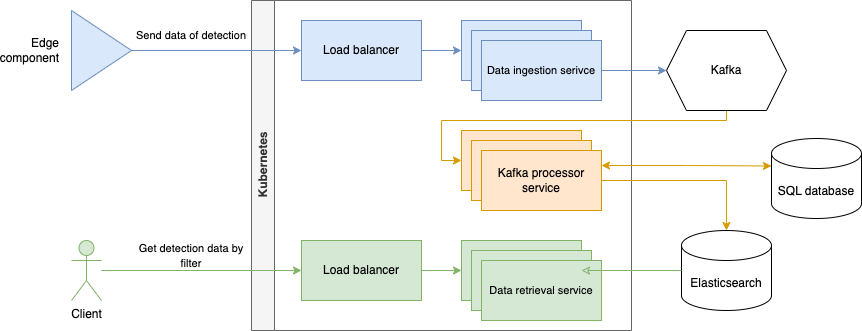

The diagram above was exported from draw.io. Its source (the exported page's mxGraphModel, read from the mxfile embedded in the PNG):
<mxGraphModel dx="2078" dy="887" grid="1" gridSize="10" guides="1" tooltips="1" connect="1" arrows="1" fold="1" page="1" pageScale="1" pageWidth="827" pageHeight="1169" math="0" shadow="0">
  <root>
    <mxCell id="0" />
    <mxCell id="1" parent="0" />
    <mxCell id="45b_ajyzaWgCYgEqo6QV-5" value="Kubernetes" style="swimlane;horizontal=0;whiteSpace=wrap;html=1;fillColor=#f5f5f5;strokeColor=#666666;fontColor=#333333;" parent="1" vertex="1">
      <mxGeometry x="30" y="50" width="380" height="330" as="geometry" />
    </mxCell>
    <mxCell id="45b_ajyzaWgCYgEqo6QV-34" value="" style="edgeStyle=orthogonalEdgeStyle;rounded=0;orthogonalLoop=1;jettySize=auto;html=1;fillColor=#dae8fc;strokeColor=#6c8ebf;" parent="45b_ajyzaWgCYgEqo6QV-5" source="45b_ajyzaWgCYgEqo6QV-6" target="45b_ajyzaWgCYgEqo6QV-33" edge="1">
      <mxGeometry relative="1" as="geometry" />
    </mxCell>
    <mxCell id="45b_ajyzaWgCYgEqo6QV-6" value="Load balancer" style="rounded=0;whiteSpace=wrap;html=1;fillColor=#dae8fc;strokeColor=#6c8ebf;" parent="45b_ajyzaWgCYgEqo6QV-5" vertex="1">
      <mxGeometry x="50" y="20" width="120" height="60" as="geometry" />
    </mxCell>
    <mxCell id="45b_ajyzaWgCYgEqo6QV-42" value="" style="edgeStyle=orthogonalEdgeStyle;rounded=0;orthogonalLoop=1;jettySize=auto;html=1;fillColor=#d5e8d4;strokeColor=#82b366;" parent="45b_ajyzaWgCYgEqo6QV-5" source="45b_ajyzaWgCYgEqo6QV-39" target="45b_ajyzaWgCYgEqo6QV-41" edge="1">
      <mxGeometry relative="1" as="geometry" />
    </mxCell>
    <mxCell id="45b_ajyzaWgCYgEqo6QV-39" value="Load balancer" style="rounded=0;whiteSpace=wrap;html=1;fillColor=#d5e8d4;strokeColor=#82b366;" parent="45b_ajyzaWgCYgEqo6QV-5" vertex="1">
      <mxGeometry x="50" y="240" width="120" height="60" as="geometry" />
    </mxCell>
    <mxCell id="45b_ajyzaWgCYgEqo6QV-33" value="" style="rounded=0;whiteSpace=wrap;html=1;fillColor=#dae8fc;strokeColor=#6c8ebf;" parent="45b_ajyzaWgCYgEqo6QV-5" vertex="1">
      <mxGeometry x="210" y="20" width="120" height="60" as="geometry" />
    </mxCell>
    <mxCell id="45b_ajyzaWgCYgEqo6QV-56" value="" style="rounded=0;whiteSpace=wrap;html=1;fillColor=#dae8fc;strokeColor=#6c8ebf;" parent="45b_ajyzaWgCYgEqo6QV-5" vertex="1">
      <mxGeometry x="220" y="30" width="120" height="60" as="geometry" />
    </mxCell>
    <mxCell id="45b_ajyzaWgCYgEqo6QV-57" value="&lt;p style=&quot;margin: 0px; font-variant-numeric: normal; font-variant-east-asian: normal; font-variant-alternates: normal; font-size-adjust: none; font-kerning: auto; font-optical-sizing: auto; font-feature-settings: normal; font-variation-settings: normal; font-variant-position: normal; font-variant-emoji: normal; font-stretch: normal; font-size: 11px; line-height: normal; text-align: start;&quot; class=&quot;p1&quot;&gt;Data ingestion serivce&lt;/p&gt;" style="rounded=0;whiteSpace=wrap;html=1;fillColor=#dae8fc;strokeColor=#6c8ebf;" parent="45b_ajyzaWgCYgEqo6QV-5" vertex="1">
      <mxGeometry x="230" y="40" width="120" height="60" as="geometry" />
    </mxCell>
    <mxCell id="45b_ajyzaWgCYgEqo6QV-37" value="" style="whiteSpace=wrap;html=1;rounded=0;fillColor=#ffe6cc;strokeColor=#d79b00;" parent="45b_ajyzaWgCYgEqo6QV-5" vertex="1">
      <mxGeometry x="210" y="130" width="120" height="60" as="geometry" />
    </mxCell>
    <mxCell id="45b_ajyzaWgCYgEqo6QV-52" value="" style="whiteSpace=wrap;html=1;rounded=0;fillColor=#ffe6cc;strokeColor=#d79b00;" parent="45b_ajyzaWgCYgEqo6QV-5" vertex="1">
      <mxGeometry x="220" y="140" width="120" height="60" as="geometry" />
    </mxCell>
    <mxCell id="45b_ajyzaWgCYgEqo6QV-53" value="Kafka processor service" style="whiteSpace=wrap;html=1;rounded=0;fillColor=#ffe6cc;strokeColor=#d79b00;" parent="45b_ajyzaWgCYgEqo6QV-5" vertex="1">
      <mxGeometry x="230" y="150" width="120" height="60" as="geometry" />
    </mxCell>
    <mxCell id="45b_ajyzaWgCYgEqo6QV-41" value="" style="whiteSpace=wrap;html=1;rounded=0;fillColor=#d5e8d4;strokeColor=#82b366;" parent="45b_ajyzaWgCYgEqo6QV-5" vertex="1">
      <mxGeometry x="210" y="240" width="120" height="60" as="geometry" />
    </mxCell>
    <mxCell id="45b_ajyzaWgCYgEqo6QV-54" value="" style="whiteSpace=wrap;html=1;rounded=0;fillColor=#d5e8d4;strokeColor=#82b366;" parent="45b_ajyzaWgCYgEqo6QV-5" vertex="1">
      <mxGeometry x="220" y="250" width="120" height="60" as="geometry" />
    </mxCell>
    <mxCell id="45b_ajyzaWgCYgEqo6QV-55" value="&lt;p style=&quot;margin: 0px; font-variant-numeric: normal; font-variant-east-asian: normal; font-variant-alternates: normal; font-size-adjust: none; font-kerning: auto; font-optical-sizing: auto; font-feature-settings: normal; font-variation-settings: normal; font-variant-position: normal; font-variant-emoji: normal; font-stretch: normal; font-size: 11px; line-height: normal; text-align: start;&quot; class=&quot;p1&quot;&gt;Data retrieval service&lt;/p&gt;" style="whiteSpace=wrap;html=1;rounded=0;fillColor=#d5e8d4;strokeColor=#82b366;" parent="45b_ajyzaWgCYgEqo6QV-5" vertex="1">
      <mxGeometry x="230" y="260" width="120" height="60" as="geometry" />
    </mxCell>
    <mxCell id="45b_ajyzaWgCYgEqo6QV-14" value="Elasticsearch" style="shape=cylinder3;whiteSpace=wrap;html=1;boundedLbl=1;backgroundOutline=1;size=15;" parent="1" vertex="1">
      <mxGeometry x="460" y="280" width="90" height="80" as="geometry" />
    </mxCell>
    <mxCell id="45b_ajyzaWgCYgEqo6QV-18" value="&lt;font style=&quot;font-size: 11px;&quot; face=&quot;Helvetica&quot;&gt;Send data of&amp;nbsp;&lt;span style=&quot;text-align: start; background-color: transparent; color: light-dark(rgb(0, 0, 0), rgb(255, 255, 255));&quot;&gt;detection&lt;/span&gt;&lt;/font&gt;" style="text;html=1;align=center;verticalAlign=middle;whiteSpace=wrap;rounded=0;" parent="1" vertex="1">
      <mxGeometry x="-90" y="70" width="120" height="30" as="geometry" />
    </mxCell>
    <mxCell id="X3RNkybvKYeJMnsqHSQH-2" style="edgeStyle=orthogonalEdgeStyle;rounded=0;orthogonalLoop=1;jettySize=auto;html=1;entryX=0;entryY=0.5;entryDx=0;entryDy=0;fillColor=#ffe6cc;strokeColor=#d79b00;" edge="1" parent="1" source="45b_ajyzaWgCYgEqo6QV-29" target="45b_ajyzaWgCYgEqo6QV-37">
      <mxGeometry relative="1" as="geometry">
        <Array as="points">
          <mxPoint x="505" y="170" />
          <mxPoint x="220" y="170" />
          <mxPoint x="220" y="210" />
        </Array>
      </mxGeometry>
    </mxCell>
    <mxCell id="45b_ajyzaWgCYgEqo6QV-29" value="Kafka" style="shape=hexagon;perimeter=hexagonPerimeter2;whiteSpace=wrap;html=1;fixedSize=1;" parent="1" vertex="1">
      <mxGeometry x="445" y="80" width="120" height="80" as="geometry" />
    </mxCell>
    <mxCell id="45b_ajyzaWgCYgEqo6QV-32" value="" style="group" parent="1" vertex="1" connectable="0">
      <mxGeometry x="-220" y="60" width="130" height="80" as="geometry" />
    </mxCell>
    <mxCell id="45b_ajyzaWgCYgEqo6QV-15" value="" style="triangle;whiteSpace=wrap;html=1;fillColor=#dae8fc;strokeColor=#6c8ebf;" parent="45b_ajyzaWgCYgEqo6QV-32" vertex="1">
      <mxGeometry x="70" width="60" height="80" as="geometry" />
    </mxCell>
    <mxCell id="45b_ajyzaWgCYgEqo6QV-17" value="Edge component" style="text;html=1;align=right;verticalAlign=middle;whiteSpace=wrap;rounded=0;" parent="45b_ajyzaWgCYgEqo6QV-32" vertex="1">
      <mxGeometry y="25" width="60" height="30" as="geometry" />
    </mxCell>
    <mxCell id="45b_ajyzaWgCYgEqo6QV-43" style="edgeStyle=orthogonalEdgeStyle;rounded=0;orthogonalLoop=1;jettySize=auto;html=1;fillColor=#dae8fc;strokeColor=#6c8ebf;exitX=1;exitY=0.5;exitDx=0;exitDy=0;" parent="1" source="45b_ajyzaWgCYgEqo6QV-57" target="45b_ajyzaWgCYgEqo6QV-29" edge="1">
      <mxGeometry relative="1" as="geometry" />
    </mxCell>
    <mxCell id="45b_ajyzaWgCYgEqo6QV-45" style="edgeStyle=orthogonalEdgeStyle;rounded=0;orthogonalLoop=1;jettySize=auto;html=1;entryX=0;entryY=0.5;entryDx=0;entryDy=0;entryPerimeter=0;jumpStyle=none;endArrow=none;endFill=1;startArrow=classic;startFill=0;fillColor=#d5e8d4;strokeColor=#82b366;" parent="1" source="45b_ajyzaWgCYgEqo6QV-41" target="45b_ajyzaWgCYgEqo6QV-14" edge="1">
      <mxGeometry relative="1" as="geometry" />
    </mxCell>
    <mxCell id="45b_ajyzaWgCYgEqo6QV-60" style="edgeStyle=orthogonalEdgeStyle;rounded=0;orthogonalLoop=1;jettySize=auto;html=1;fillColor=#d5e8d4;strokeColor=#82b366;" parent="1" source="45b_ajyzaWgCYgEqo6QV-46" target="45b_ajyzaWgCYgEqo6QV-39" edge="1">
      <mxGeometry relative="1" as="geometry">
        <mxPoint x="120" y="240" as="targetPoint" />
      </mxGeometry>
    </mxCell>
    <mxCell id="45b_ajyzaWgCYgEqo6QV-46" value="Client" style="shape=umlActor;verticalLabelPosition=bottom;verticalAlign=top;html=1;outlineConnect=0;fillColor=#d5e8d4;strokeColor=#82b366;" parent="1" vertex="1">
      <mxGeometry x="-150" y="290" width="30" height="60" as="geometry" />
    </mxCell>
    <mxCell id="45b_ajyzaWgCYgEqo6QV-48" style="edgeStyle=orthogonalEdgeStyle;rounded=0;orthogonalLoop=1;jettySize=auto;html=1;entryX=0.5;entryY=0;entryDx=0;entryDy=0;entryPerimeter=0;fillColor=#ffe6cc;strokeColor=#d79b00;exitX=1;exitY=0.5;exitDx=0;exitDy=0;" parent="1" source="45b_ajyzaWgCYgEqo6QV-53" target="45b_ajyzaWgCYgEqo6QV-14" edge="1">
      <mxGeometry relative="1" as="geometry" />
    </mxCell>
    <mxCell id="45b_ajyzaWgCYgEqo6QV-59" style="edgeStyle=orthogonalEdgeStyle;rounded=0;orthogonalLoop=1;jettySize=auto;html=1;entryX=0;entryY=0.5;entryDx=0;entryDy=0;fillColor=#dae8fc;strokeColor=#6c8ebf;" parent="1" source="45b_ajyzaWgCYgEqo6QV-15" target="45b_ajyzaWgCYgEqo6QV-6" edge="1">
      <mxGeometry relative="1" as="geometry">
        <mxPoint x="120" y="180" as="targetPoint" />
      </mxGeometry>
    </mxCell>
    <mxCell id="45b_ajyzaWgCYgEqo6QV-61" value="&lt;span style=&quot;font-size: 11px;&quot;&gt;Get detection data by filter&lt;/span&gt;" style="text;html=1;align=center;verticalAlign=middle;whiteSpace=wrap;rounded=0;" parent="1" vertex="1">
      <mxGeometry x="-90" y="290" width="120" height="30" as="geometry" />
    </mxCell>
    <mxCell id="X3RNkybvKYeJMnsqHSQH-1" value="SQL database" style="shape=cylinder3;whiteSpace=wrap;html=1;boundedLbl=1;backgroundOutline=1;size=15;" vertex="1" parent="1">
      <mxGeometry x="550" y="188" width="90" height="80" as="geometry" />
    </mxCell>
    <mxCell id="X3RNkybvKYeJMnsqHSQH-3" style="edgeStyle=orthogonalEdgeStyle;rounded=0;orthogonalLoop=1;jettySize=auto;html=1;exitX=1;exitY=0.25;exitDx=0;exitDy=0;entryX=0;entryY=0;entryDx=0;entryDy=27.5;entryPerimeter=0;startArrow=classic;startFill=1;fillColor=#ffe6cc;strokeColor=#d79b00;" edge="1" parent="1" source="45b_ajyzaWgCYgEqo6QV-53" target="X3RNkybvKYeJMnsqHSQH-1">
      <mxGeometry relative="1" as="geometry" />
    </mxCell>
  </root>
</mxGraphModel>